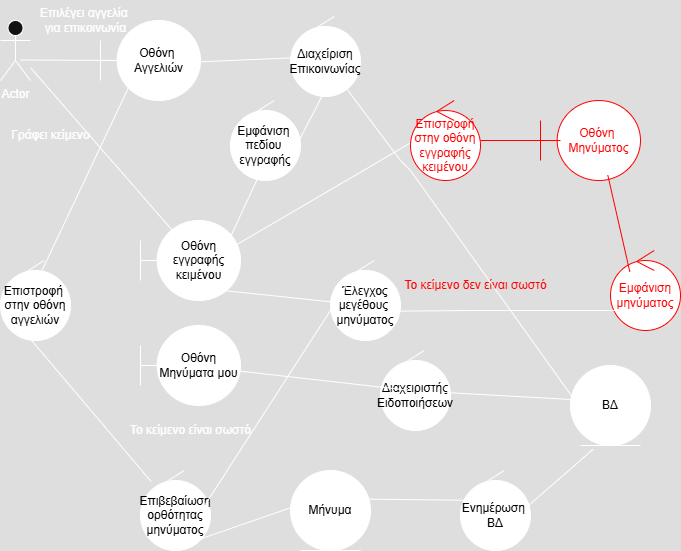

The diagram above was exported from draw.io. Its source (the exported page's mxGraphModel, read from the mxfile embedded in the PNG):
<mxGraphModel dx="786" dy="425" grid="1" gridSize="10" guides="1" tooltips="1" connect="1" arrows="1" fold="1" page="1" pageScale="1" pageWidth="827" pageHeight="1169" math="0" shadow="0">
  <root>
    <mxCell id="0" />
    <mxCell id="1" parent="0" />
    <mxCell id="cPZHlgmgLQXcm3hFlZSn-1" value="Actor" style="shape=umlActor;verticalLabelPosition=bottom;verticalAlign=top;html=1;outlineConnect=0;" parent="1" vertex="1">
      <mxGeometry x="70" y="200" width="30" height="60" as="geometry" />
    </mxCell>
    <mxCell id="cPZHlgmgLQXcm3hFlZSn-2" value="&lt;font style=&quot;color: light-dark(rgb(0, 0, 0), rgb(0, 0, 0));&quot;&gt;Οθόνη&amp;nbsp;&lt;/font&gt;&lt;div&gt;&lt;font style=&quot;color: light-dark(rgb(0, 0, 0), rgb(0, 0, 0));&quot;&gt;Αγγελιών&lt;/font&gt;&lt;/div&gt;" style="shape=umlBoundary;whiteSpace=wrap;html=1;fillColor=light-dark(#FFFFFF,#FFFFFF);" parent="1" vertex="1">
      <mxGeometry x="170" y="200" width="100" height="80" as="geometry" />
    </mxCell>
    <mxCell id="cPZHlgmgLQXcm3hFlZSn-3" value="" style="endArrow=none;endFill=1;endSize=12;html=1;rounded=0;startFill=0;" parent="1" edge="1">
      <mxGeometry width="160" relative="1" as="geometry">
        <mxPoint x="90" y="239.5" as="sourcePoint" />
        <mxPoint x="200" y="240" as="targetPoint" />
      </mxGeometry>
    </mxCell>
    <mxCell id="cPZHlgmgLQXcm3hFlZSn-4" value="Επιλέγει αγγελία&amp;nbsp;&lt;div&gt;για επικοινωνία&lt;/div&gt;" style="text;html=1;align=center;verticalAlign=middle;resizable=0;points=[];autosize=1;strokeColor=none;fillColor=none;" parent="1" vertex="1">
      <mxGeometry x="100" y="180" width="110" height="40" as="geometry" />
    </mxCell>
    <mxCell id="cPZHlgmgLQXcm3hFlZSn-6" value="" style="endArrow=none;endFill=1;endSize=12;html=1;rounded=0;exitX=0.987;exitY=0.517;exitDx=0;exitDy=0;exitPerimeter=0;startFill=0;" parent="1" source="cPZHlgmgLQXcm3hFlZSn-5" edge="1">
      <mxGeometry width="160" relative="1" as="geometry">
        <mxPoint x="330" y="230" as="sourcePoint" />
        <mxPoint x="410" y="240" as="targetPoint" />
      </mxGeometry>
    </mxCell>
    <mxCell id="cPZHlgmgLQXcm3hFlZSn-7" value="&lt;font style=&quot;color: light-dark(rgb(0, 0, 0), rgb(0, 0, 0));&quot;&gt;Οθόνη&lt;/font&gt;&lt;div&gt;&lt;font style=&quot;color: light-dark(rgb(0, 0, 0), rgb(0, 0, 0));&quot;&gt;εγγραφής&lt;/font&gt;&lt;/div&gt;&lt;div&gt;&lt;font style=&quot;color: light-dark(rgb(0, 0, 0), rgb(0, 0, 0));&quot;&gt;κειμένου&lt;/font&gt;&lt;/div&gt;" style="shape=umlBoundary;whiteSpace=wrap;html=1;fillColor=light-dark(#FFFFFF,#FFFFFF);" parent="1" vertex="1">
      <mxGeometry x="210" y="400" width="100" height="80" as="geometry" />
    </mxCell>
    <mxCell id="cPZHlgmgLQXcm3hFlZSn-9" value="Γράφει κείμενο" style="text;html=1;align=center;verticalAlign=middle;resizable=0;points=[];autosize=1;strokeColor=none;fillColor=none;" parent="1" vertex="1">
      <mxGeometry x="70" y="300" width="100" height="30" as="geometry" />
    </mxCell>
    <mxCell id="cPZHlgmgLQXcm3hFlZSn-11" value="&lt;font style=&quot;color: light-dark(rgb(0, 0, 0), rgb(0, 0, 0));&quot;&gt;Έλεγχος&lt;/font&gt;&lt;div&gt;&lt;font style=&quot;color: light-dark(rgb(0, 0, 0), rgb(0, 0, 0));&quot;&gt;μεγέθους&amp;nbsp;&lt;/font&gt;&lt;/div&gt;&lt;div&gt;&lt;font style=&quot;color: light-dark(rgb(0, 0, 0), rgb(0, 0, 0));&quot;&gt;μηνύματος&lt;/font&gt;&lt;/div&gt;" style="ellipse;shape=umlControl;whiteSpace=wrap;html=1;fillColor=light-dark(#FFFFFF,#FFFFFF);" parent="1" vertex="1">
      <mxGeometry x="400" y="440" width="70" height="80" as="geometry" />
    </mxCell>
    <mxCell id="cPZHlgmgLQXcm3hFlZSn-12" value="" style="endArrow=none;endFill=1;endSize=12;html=1;rounded=0;exitX=0.827;exitY=0.875;exitDx=0;exitDy=0;exitPerimeter=0;entryX=0.095;entryY=0.525;entryDx=0;entryDy=0;entryPerimeter=0;startFill=0;" parent="1" source="cPZHlgmgLQXcm3hFlZSn-7" target="cPZHlgmgLQXcm3hFlZSn-11" edge="1">
      <mxGeometry width="160" relative="1" as="geometry">
        <mxPoint x="330" y="510" as="sourcePoint" />
        <mxPoint x="490" y="510" as="targetPoint" />
      </mxGeometry>
    </mxCell>
    <mxCell id="cPZHlgmgLQXcm3hFlZSn-13" value="&lt;font style=&quot;color: light-dark(rgb(0, 0, 0), rgb(0, 0, 0));&quot;&gt;Επιβεβαίωση&lt;/font&gt;&lt;div&gt;&lt;font style=&quot;color: light-dark(rgb(0, 0, 0), rgb(0, 0, 0));&quot;&gt;ορθότητας&lt;/font&gt;&lt;/div&gt;&lt;div&gt;&lt;font style=&quot;color: light-dark(rgb(0, 0, 0), rgb(0, 0, 0));&quot;&gt;μηνύματος&lt;/font&gt;&lt;/div&gt;" style="ellipse;shape=umlControl;whiteSpace=wrap;html=1;fillColor=light-dark(#FFFFFF,#FFFFFF);" parent="1" vertex="1">
      <mxGeometry x="210" y="650" width="70" height="80" as="geometry" />
    </mxCell>
    <mxCell id="cPZHlgmgLQXcm3hFlZSn-14" value="" style="endArrow=none;endFill=1;endSize=12;html=1;rounded=0;exitX=0.91;exitY=0.446;exitDx=0;exitDy=0;exitPerimeter=0;entryX=0.257;entryY=0.275;entryDx=0;entryDy=0;entryPerimeter=0;startFill=0;" parent="1" source="cPZHlgmgLQXcm3hFlZSn-13" target="cPZHlgmgLQXcm3hFlZSn-11" edge="1">
      <mxGeometry width="160" relative="1" as="geometry">
        <mxPoint x="330" y="510" as="sourcePoint" />
        <mxPoint x="490" y="510" as="targetPoint" />
      </mxGeometry>
    </mxCell>
    <mxCell id="cPZHlgmgLQXcm3hFlZSn-15" value="&lt;font style=&quot;color: light-dark(rgb(0, 0, 0), rgb(0, 0, 0));&quot;&gt;Μήνυμα&lt;/font&gt;" style="ellipse;shape=umlEntity;whiteSpace=wrap;html=1;fillColor=light-dark(#FFFFFF,#FFFFFF);" parent="1" vertex="1">
      <mxGeometry x="360" y="650" width="80" height="80" as="geometry" />
    </mxCell>
    <mxCell id="cPZHlgmgLQXcm3hFlZSn-16" value="" style="endArrow=none;endFill=1;endSize=12;html=1;rounded=0;exitX=0.805;exitY=0.871;exitDx=0;exitDy=0;exitPerimeter=0;entryX=0.625;entryY=0.25;entryDx=0;entryDy=0;entryPerimeter=0;startFill=0;" parent="1" source="cPZHlgmgLQXcm3hFlZSn-13" target="cPZHlgmgLQXcm3hFlZSn-15" edge="1">
      <mxGeometry width="160" relative="1" as="geometry">
        <mxPoint x="310" y="610" as="sourcePoint" />
        <mxPoint x="470" y="610" as="targetPoint" />
      </mxGeometry>
    </mxCell>
    <mxCell id="cPZHlgmgLQXcm3hFlZSn-17" value="&lt;font style=&quot;color: light-dark(rgb(0, 0, 0), rgb(0, 0, 0));&quot;&gt;Ενημέρωση&amp;nbsp;&lt;/font&gt;&lt;div&gt;&lt;font style=&quot;color: light-dark(rgb(0, 0, 0), rgb(0, 0, 0));&quot;&gt;ΒΔ&lt;/font&gt;&lt;/div&gt;" style="ellipse;shape=umlControl;whiteSpace=wrap;html=1;fillColor=light-dark(#FFFFFF,#FFFFFF);" parent="1" vertex="1">
      <mxGeometry x="530" y="650" width="70" height="80" as="geometry" />
    </mxCell>
    <mxCell id="cPZHlgmgLQXcm3hFlZSn-18" value="" style="endArrow=none;endFill=1;endSize=12;html=1;rounded=0;exitX=0.958;exitY=0.358;exitDx=0;exitDy=0;exitPerimeter=0;entryX=0.429;entryY=0.375;entryDx=0;entryDy=0;entryPerimeter=0;startFill=0;" parent="1" source="cPZHlgmgLQXcm3hFlZSn-15" target="cPZHlgmgLQXcm3hFlZSn-17" edge="1">
      <mxGeometry width="160" relative="1" as="geometry">
        <mxPoint x="420" y="625" as="sourcePoint" />
        <mxPoint x="580" y="625" as="targetPoint" />
      </mxGeometry>
    </mxCell>
    <mxCell id="cPZHlgmgLQXcm3hFlZSn-19" value="&lt;font style=&quot;color: light-dark(rgb(0, 0, 0), rgb(0, 0, 0));&quot;&gt;ΒΔ&lt;/font&gt;" style="ellipse;shape=umlEntity;whiteSpace=wrap;html=1;fillColor=light-dark(#FFFFFF,#FFFFFF);" parent="1" vertex="1">
      <mxGeometry x="640" y="545" width="80" height="80" as="geometry" />
    </mxCell>
    <mxCell id="cPZHlgmgLQXcm3hFlZSn-20" value="" style="endArrow=none;endFill=1;endSize=12;html=1;rounded=0;exitX=0.924;exitY=0.475;exitDx=0;exitDy=0;exitPerimeter=0;entryX=0.283;entryY=1.046;entryDx=0;entryDy=0;entryPerimeter=0;startFill=0;" parent="1" source="cPZHlgmgLQXcm3hFlZSn-17" target="cPZHlgmgLQXcm3hFlZSn-19" edge="1">
      <mxGeometry width="160" relative="1" as="geometry">
        <mxPoint x="620" y="670" as="sourcePoint" />
        <mxPoint x="780" y="670" as="targetPoint" />
      </mxGeometry>
    </mxCell>
    <mxCell id="cPZHlgmgLQXcm3hFlZSn-21" value="&lt;font style=&quot;color: light-dark(rgb(0, 0, 0), rgb(0, 0, 0));&quot;&gt;Επιστροφή&amp;nbsp;&lt;/font&gt;&lt;div&gt;&lt;font style=&quot;color: light-dark(rgb(0, 0, 0), rgb(0, 0, 0));&quot;&gt;στην οθόνη αγγελιών&lt;/font&gt;&lt;/div&gt;" style="ellipse;shape=umlControl;whiteSpace=wrap;html=1;fillColor=light-dark(#FFFFFF,#FFFFFF);" parent="1" vertex="1">
      <mxGeometry x="70" y="440" width="70" height="80" as="geometry" />
    </mxCell>
    <mxCell id="cPZHlgmgLQXcm3hFlZSn-22" value="" style="endArrow=none;endFill=1;endSize=12;html=1;rounded=0;exitX=0.429;exitY=0.983;exitDx=0;exitDy=0;exitPerimeter=0;startFill=0;" parent="1" source="cPZHlgmgLQXcm3hFlZSn-21" target="cPZHlgmgLQXcm3hFlZSn-13" edge="1">
      <mxGeometry width="160" relative="1" as="geometry">
        <mxPoint x="65" y="620" as="sourcePoint" />
        <mxPoint x="225" y="620" as="targetPoint" />
      </mxGeometry>
    </mxCell>
    <mxCell id="cPZHlgmgLQXcm3hFlZSn-23" value="" style="endArrow=none;endFill=1;endSize=12;html=1;rounded=0;exitX=0.562;exitY=0.183;exitDx=0;exitDy=0;exitPerimeter=0;entryX=0.307;entryY=0.767;entryDx=0;entryDy=0;entryPerimeter=0;startFill=0;" parent="1" source="cPZHlgmgLQXcm3hFlZSn-21" target="cPZHlgmgLQXcm3hFlZSn-2" edge="1">
      <mxGeometry width="160" relative="1" as="geometry">
        <mxPoint x="60" y="420" as="sourcePoint" />
        <mxPoint x="220" y="420" as="targetPoint" />
      </mxGeometry>
    </mxCell>
    <mxCell id="cPZHlgmgLQXcm3hFlZSn-24" value="&lt;font style=&quot;color: light-dark(rgb(0, 0, 0), rgb(255, 0, 0));&quot;&gt;Εμφάνιση&lt;/font&gt;&lt;div&gt;&lt;font style=&quot;color: light-dark(rgb(0, 0, 0), rgb(255, 0, 0));&quot;&gt;μηνύματος&lt;/font&gt;&lt;/div&gt;" style="ellipse;shape=umlControl;whiteSpace=wrap;html=1;fillColor=light-dark(#FFFFFF,#FFFFFF);strokeColor=light-dark(#000000,#FF0000);" parent="1" vertex="1">
      <mxGeometry x="680" y="430" width="70" height="80" as="geometry" />
    </mxCell>
    <mxCell id="cPZHlgmgLQXcm3hFlZSn-27" value="&lt;font style=&quot;color: light-dark(rgb(0, 0, 0), rgb(255, 0, 0));&quot;&gt;Οθόνη&amp;nbsp;&lt;/font&gt;&lt;div&gt;&lt;font style=&quot;color: light-dark(rgb(0, 0, 0), rgb(255, 0, 0));&quot;&gt;Μηνύματος&lt;/font&gt;&lt;/div&gt;" style="shape=umlBoundary;whiteSpace=wrap;html=1;fillColor=light-dark(#FFFFFF,#FFFFFF);strokeColor=light-dark(#000000,#FF0000);" parent="1" vertex="1">
      <mxGeometry x="610" y="280" width="100" height="80" as="geometry" />
    </mxCell>
    <mxCell id="cPZHlgmgLQXcm3hFlZSn-28" value="" style="endArrow=none;endFill=1;endSize=12;html=1;rounded=0;exitX=0.276;exitY=0.267;exitDx=0;exitDy=0;exitPerimeter=0;entryX=0.673;entryY=0.933;entryDx=0;entryDy=0;entryPerimeter=0;startFill=0;strokeColor=light-dark(#000000,#FF0000);" parent="1" source="cPZHlgmgLQXcm3hFlZSn-24" target="cPZHlgmgLQXcm3hFlZSn-27" edge="1">
      <mxGeometry width="160" relative="1" as="geometry">
        <mxPoint x="530" y="390" as="sourcePoint" />
        <mxPoint x="690" y="390" as="targetPoint" />
      </mxGeometry>
    </mxCell>
    <mxCell id="cPZHlgmgLQXcm3hFlZSn-30" value="" style="endArrow=none;endFill=1;endSize=12;html=1;rounded=0;strokeColor=light-dark(#000000,#FF0000);startFill=0;" parent="1" source="cPZHlgmgLQXcm3hFlZSn-29" edge="1">
      <mxGeometry width="160" relative="1" as="geometry">
        <mxPoint x="530" y="320" as="sourcePoint" />
        <mxPoint x="630" y="320" as="targetPoint" />
      </mxGeometry>
    </mxCell>
    <mxCell id="cPZHlgmgLQXcm3hFlZSn-31" value="" style="endArrow=none;endFill=1;endSize=12;html=1;rounded=0;startFill=0;entryX=0.076;entryY=0.492;entryDx=0;entryDy=0;entryPerimeter=0;exitX=0.953;exitY=0.308;exitDx=0;exitDy=0;exitPerimeter=0;" parent="1" source="cPZHlgmgLQXcm3hFlZSn-7" target="cPZHlgmgLQXcm3hFlZSn-29" edge="1">
      <mxGeometry width="160" relative="1" as="geometry">
        <mxPoint x="302" y="400.36" as="sourcePoint" />
        <mxPoint x="462.0496686744598" y="334.4874413197807" as="targetPoint" />
      </mxGeometry>
    </mxCell>
    <mxCell id="cPZHlgmgLQXcm3hFlZSn-26" value="&lt;font style=&quot;color: light-dark(rgb(0, 0, 0), rgb(255, 0, 0));&quot;&gt;Το κείμενο δεν είναι σωστό&lt;/font&gt;" style="text;html=1;align=center;verticalAlign=middle;resizable=0;points=[];autosize=1;strokeColor=none;fillColor=none;" parent="1" vertex="1">
      <mxGeometry x="460" y="450" width="170" height="30" as="geometry" />
    </mxCell>
    <mxCell id="Y_Mcz4OI68BXcE_avvKx-1" value="" style="endArrow=classic;html=1;rounded=0;exitX=0.962;exitY=0.633;exitDx=0;exitDy=0;exitPerimeter=0;entryX=0.286;entryY=0.75;entryDx=0;entryDy=0;entryPerimeter=0;" parent="1" source="cPZHlgmgLQXcm3hFlZSn-11" target="cPZHlgmgLQXcm3hFlZSn-24" edge="1">
      <mxGeometry width="50" height="50" relative="1" as="geometry">
        <mxPoint x="510" y="520" as="sourcePoint" />
        <mxPoint x="560" y="470" as="targetPoint" />
        <Array as="points">
          <mxPoint x="540" y="490" />
        </Array>
      </mxGeometry>
    </mxCell>
    <mxCell id="Y_Mcz4OI68BXcE_avvKx-3" value="" style="endArrow=none;html=1;rounded=0;entryX=0.32;entryY=0.125;entryDx=0;entryDy=0;entryPerimeter=0;startFill=0;" parent="1" source="cPZHlgmgLQXcm3hFlZSn-1" target="cPZHlgmgLQXcm3hFlZSn-7" edge="1">
      <mxGeometry width="50" height="50" relative="1" as="geometry">
        <mxPoint x="100" y="310" as="sourcePoint" />
        <mxPoint x="150" y="260" as="targetPoint" />
      </mxGeometry>
    </mxCell>
    <mxCell id="Y_Mcz4OI68BXcE_avvKx-4" value="Το κείμενο είναι σωστό" style="text;html=1;align=center;verticalAlign=middle;resizable=0;points=[];autosize=1;strokeColor=none;fillColor=none;" parent="1" vertex="1">
      <mxGeometry x="190" y="595" width="140" height="30" as="geometry" />
    </mxCell>
    <mxCell id="Y_Mcz4OI68BXcE_avvKx-5" value="" style="endArrow=none;endFill=1;endSize=12;html=1;rounded=0;exitX=0.987;exitY=0.517;exitDx=0;exitDy=0;exitPerimeter=0;startFill=0;" parent="1" source="cPZHlgmgLQXcm3hFlZSn-2" target="cPZHlgmgLQXcm3hFlZSn-5" edge="1">
      <mxGeometry width="160" relative="1" as="geometry">
        <mxPoint x="269" y="241" as="sourcePoint" />
        <mxPoint x="410" y="240" as="targetPoint" />
      </mxGeometry>
    </mxCell>
    <mxCell id="cPZHlgmgLQXcm3hFlZSn-5" value="&lt;font style=&quot;color: light-dark(rgb(0, 0, 0), rgb(0, 0, 0));&quot;&gt;Διαχείριση&lt;/font&gt;&lt;div&gt;&lt;font style=&quot;color: light-dark(rgb(0, 0, 0), rgb(0, 0, 0));&quot;&gt;Επικοινωνίας&lt;/font&gt;&lt;/div&gt;" style="ellipse;shape=umlControl;whiteSpace=wrap;html=1;fillColor=light-dark(#FFFFFF,#FFFFFF);" parent="1" vertex="1">
      <mxGeometry x="360" y="196" width="70" height="80" as="geometry" />
    </mxCell>
    <mxCell id="Y_Mcz4OI68BXcE_avvKx-7" value="" style="endArrow=classic;html=1;rounded=0;exitX=0.025;exitY=0.396;exitDx=0;exitDy=0;exitPerimeter=0;" parent="1" source="cPZHlgmgLQXcm3hFlZSn-19" edge="1">
      <mxGeometry width="50" height="50" relative="1" as="geometry">
        <mxPoint x="360" y="310" as="sourcePoint" />
        <mxPoint x="410" y="260" as="targetPoint" />
        <Array as="points">
          <mxPoint x="480" y="350" />
          <mxPoint x="470" y="340" />
        </Array>
      </mxGeometry>
    </mxCell>
    <mxCell id="Y_Mcz4OI68BXcE_avvKx-8" value="" style="endArrow=none;endFill=1;endSize=12;html=1;rounded=0;strokeColor=light-dark(#000000,#FF0000);startFill=0;" parent="1" target="cPZHlgmgLQXcm3hFlZSn-29" edge="1">
      <mxGeometry width="160" relative="1" as="geometry">
        <mxPoint x="530" y="320" as="sourcePoint" />
        <mxPoint x="630" y="320" as="targetPoint" />
      </mxGeometry>
    </mxCell>
    <mxCell id="cPZHlgmgLQXcm3hFlZSn-29" value="&lt;font style=&quot;color: light-dark(rgb(0, 0, 0), rgb(255, 0, 0));&quot;&gt;Επιστροφή&lt;/font&gt;&lt;div&gt;&lt;font style=&quot;color: light-dark(rgb(0, 0, 0), rgb(255, 0, 0));&quot;&gt;στην οθόνη&lt;/font&gt;&lt;/div&gt;&lt;div&gt;&lt;font style=&quot;color: light-dark(rgb(0, 0, 0), rgb(255, 0, 0));&quot;&gt;εγγραφής&lt;/font&gt;&lt;/div&gt;&lt;div&gt;&lt;font style=&quot;color: light-dark(rgb(0, 0, 0), rgb(255, 0, 0));&quot;&gt;κειμένου&lt;/font&gt;&lt;/div&gt;" style="ellipse;shape=umlControl;whiteSpace=wrap;html=1;fillColor=light-dark(#FFFFFF,#FFFFFF);strokeColor=light-dark(#000000,#FF0000);" parent="1" vertex="1">
      <mxGeometry x="480" y="280" width="70" height="80" as="geometry" />
    </mxCell>
    <mxCell id="Y_Mcz4OI68BXcE_avvKx-9" value="&lt;font style=&quot;color: light-dark(rgb(0, 0, 0), rgb(0, 0, 0));&quot;&gt;Εμφάνιση&amp;nbsp;&lt;/font&gt;&lt;div&gt;&lt;font style=&quot;color: light-dark(rgb(0, 0, 0), rgb(0, 0, 0));&quot;&gt;πεδίου&amp;nbsp;&lt;/font&gt;&lt;/div&gt;&lt;div&gt;&lt;font style=&quot;color: light-dark(rgb(0, 0, 0), rgb(0, 0, 0));&quot;&gt;εγγραφής&lt;/font&gt;&lt;/div&gt;" style="ellipse;shape=umlControl;whiteSpace=wrap;html=1;fillColor=light-dark(#FFFFFF,#FFFFFF);" parent="1" vertex="1">
      <mxGeometry x="300" y="280" width="70" height="80" as="geometry" />
    </mxCell>
    <mxCell id="Y_Mcz4OI68BXcE_avvKx-10" value="" style="endArrow=none;html=1;rounded=0;entryX=0.486;entryY=0.933;entryDx=0;entryDy=0;entryPerimeter=0;exitX=0.829;exitY=0.758;exitDx=0;exitDy=0;exitPerimeter=0;startFill=0;" parent="1" source="Y_Mcz4OI68BXcE_avvKx-9" target="cPZHlgmgLQXcm3hFlZSn-5" edge="1">
      <mxGeometry width="50" height="50" relative="1" as="geometry">
        <mxPoint x="380" y="370" as="sourcePoint" />
        <mxPoint x="430" y="320" as="targetPoint" />
      </mxGeometry>
    </mxCell>
    <mxCell id="Y_Mcz4OI68BXcE_avvKx-11" value="" style="endArrow=none;html=1;rounded=0;exitX=0.88;exitY=0.258;exitDx=0;exitDy=0;exitPerimeter=0;entryX=0.571;entryY=0.625;entryDx=0;entryDy=0;entryPerimeter=0;startFill=0;" parent="1" source="cPZHlgmgLQXcm3hFlZSn-7" target="Y_Mcz4OI68BXcE_avvKx-9" edge="1">
      <mxGeometry width="50" height="50" relative="1" as="geometry">
        <mxPoint x="380" y="370" as="sourcePoint" />
        <mxPoint x="430" y="320" as="targetPoint" />
      </mxGeometry>
    </mxCell>
    <mxCell id="Y_Mcz4OI68BXcE_avvKx-12" value="&lt;font style=&quot;color: light-dark(rgb(0, 0, 0), rgb(0, 0, 0));&quot;&gt;Διαχειριστής&lt;/font&gt;&lt;div&gt;&lt;font style=&quot;color: light-dark(rgb(0, 0, 0), rgb(0, 0, 0));&quot;&gt;Ειδοποιήσεων&lt;/font&gt;&lt;/div&gt;" style="ellipse;shape=umlControl;whiteSpace=wrap;html=1;fillColor=light-dark(#FFFFFF,#FFFFFF);" parent="1" vertex="1">
      <mxGeometry x="450" y="530" width="70" height="80" as="geometry" />
    </mxCell>
    <mxCell id="Y_Mcz4OI68BXcE_avvKx-13" value="" style="endArrow=none;html=1;rounded=0;exitX=0.924;exitY=0.525;exitDx=0;exitDy=0;exitPerimeter=0;entryX=0.25;entryY=0.438;entryDx=0;entryDy=0;entryPerimeter=0;startFill=0;" parent="1" source="Y_Mcz4OI68BXcE_avvKx-12" target="cPZHlgmgLQXcm3hFlZSn-19" edge="1">
      <mxGeometry width="50" height="50" relative="1" as="geometry">
        <mxPoint x="540" y="570" as="sourcePoint" />
        <mxPoint x="590" y="520" as="targetPoint" />
      </mxGeometry>
    </mxCell>
    <mxCell id="Y_Mcz4OI68BXcE_avvKx-14" value="&lt;font style=&quot;color: light-dark(rgb(0, 0, 0), rgb(0, 0, 0));&quot;&gt;Οθόνη&lt;/font&gt;&lt;div&gt;&lt;font style=&quot;color: light-dark(rgb(0, 0, 0), rgb(0, 0, 0));&quot;&gt;Μηνύματα μου&lt;/font&gt;&lt;/div&gt;" style="shape=umlBoundary;whiteSpace=wrap;html=1;fillColor=light-dark(#FFFFFF,#FFFFFF);" parent="1" vertex="1">
      <mxGeometry x="210" y="505" width="100" height="80" as="geometry" />
    </mxCell>
    <mxCell id="Y_Mcz4OI68BXcE_avvKx-15" value="" style="endArrow=none;html=1;rounded=0;entryX=0.429;entryY=0.5;entryDx=0;entryDy=0;entryPerimeter=0;startFill=0;" parent="1" source="Y_Mcz4OI68BXcE_avvKx-14" target="Y_Mcz4OI68BXcE_avvKx-12" edge="1">
      <mxGeometry width="50" height="50" relative="1" as="geometry">
        <mxPoint x="370" y="600" as="sourcePoint" />
        <mxPoint x="420" y="550" as="targetPoint" />
      </mxGeometry>
    </mxCell>
  </root>
</mxGraphModel>